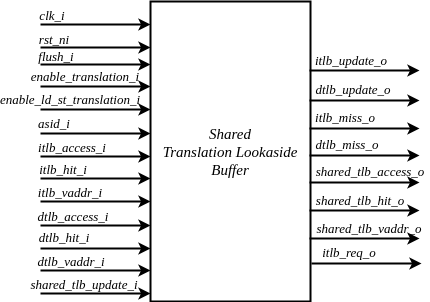

The diagram above was exported from draw.io. Its source (the exported page's mxGraphModel, read from the mxfile embedded in the PNG):
<mxGraphModel dx="3194" dy="1106" grid="1" gridSize="10" guides="1" tooltips="1" connect="1" arrows="1" fold="1" page="1" pageScale="1" pageWidth="850" pageHeight="1100" math="0" shadow="0">
  <root>
    <mxCell id="0" />
    <mxCell id="1" parent="0" />
    <mxCell id="qoV62qwDqzfMa0mpE2Dh-1" value="Shared&lt;br style=&quot;font-size: 15px;&quot;&gt;Translation Lookaside&lt;br style=&quot;font-size: 15px;&quot;&gt;Buffer" style="rounded=0;whiteSpace=wrap;html=1;strokeWidth=2;fontFamily=Times New Roman;fontStyle=2;fontSize=15;" parent="1" vertex="1">
      <mxGeometry x="320" y="120" width="160" height="300" as="geometry" />
    </mxCell>
    <mxCell id="qoV62qwDqzfMa0mpE2Dh-2" value="" style="endArrow=classic;html=1;rounded=0;strokeWidth=2;" parent="1" edge="1">
      <mxGeometry width="50" height="50" relative="1" as="geometry">
        <mxPoint x="210" y="143" as="sourcePoint" />
        <mxPoint x="320" y="143" as="targetPoint" />
      </mxGeometry>
    </mxCell>
    <mxCell id="qoV62qwDqzfMa0mpE2Dh-3" value="" style="endArrow=classic;html=1;rounded=0;strokeWidth=2;" parent="1" edge="1">
      <mxGeometry width="50" height="50" relative="1" as="geometry">
        <mxPoint x="210" y="166" as="sourcePoint" />
        <mxPoint x="320" y="166" as="targetPoint" />
      </mxGeometry>
    </mxCell>
    <mxCell id="qoV62qwDqzfMa0mpE2Dh-4" value="" style="endArrow=classic;html=1;rounded=0;strokeWidth=2;" parent="1" edge="1">
      <mxGeometry width="50" height="50" relative="1" as="geometry">
        <mxPoint x="210" y="205" as="sourcePoint" />
        <mxPoint x="320" y="205" as="targetPoint" />
      </mxGeometry>
    </mxCell>
    <mxCell id="qoV62qwDqzfMa0mpE2Dh-5" value="" style="endArrow=classic;html=1;rounded=0;strokeWidth=2;" parent="1" edge="1">
      <mxGeometry width="50" height="50" relative="1" as="geometry">
        <mxPoint x="210" y="228" as="sourcePoint" />
        <mxPoint x="320" y="228" as="targetPoint" />
      </mxGeometry>
    </mxCell>
    <mxCell id="qoV62qwDqzfMa0mpE2Dh-6" value="" style="endArrow=classic;html=1;rounded=0;strokeWidth=2;" parent="1" edge="1">
      <mxGeometry width="50" height="50" relative="1" as="geometry">
        <mxPoint x="210" y="252" as="sourcePoint" />
        <mxPoint x="320" y="252" as="targetPoint" />
      </mxGeometry>
    </mxCell>
    <mxCell id="qoV62qwDqzfMa0mpE2Dh-7" value="" style="endArrow=classic;html=1;rounded=0;strokeWidth=2;" parent="1" edge="1">
      <mxGeometry width="50" height="50" relative="1" as="geometry">
        <mxPoint x="210" y="275" as="sourcePoint" />
        <mxPoint x="320" y="275" as="targetPoint" />
      </mxGeometry>
    </mxCell>
    <mxCell id="qoV62qwDqzfMa0mpE2Dh-8" value="" style="endArrow=classic;html=1;rounded=0;strokeWidth=2;" parent="1" edge="1">
      <mxGeometry width="50" height="50" relative="1" as="geometry">
        <mxPoint x="210" y="297" as="sourcePoint" />
        <mxPoint x="320" y="297" as="targetPoint" />
      </mxGeometry>
    </mxCell>
    <mxCell id="qoV62qwDqzfMa0mpE2Dh-9" value="" style="endArrow=classic;html=1;rounded=0;strokeWidth=2;" parent="1" edge="1">
      <mxGeometry width="50" height="50" relative="1" as="geometry">
        <mxPoint x="210" y="320" as="sourcePoint" />
        <mxPoint x="320" y="320" as="targetPoint" />
      </mxGeometry>
    </mxCell>
    <mxCell id="qoV62qwDqzfMa0mpE2Dh-10" value="" style="endArrow=classic;html=1;rounded=0;strokeWidth=2;" parent="1" edge="1">
      <mxGeometry width="50" height="50" relative="1" as="geometry">
        <mxPoint x="210" y="344" as="sourcePoint" />
        <mxPoint x="320" y="344" as="targetPoint" />
      </mxGeometry>
    </mxCell>
    <mxCell id="qoV62qwDqzfMa0mpE2Dh-11" value="" style="endArrow=classic;html=1;rounded=0;strokeWidth=2;" parent="1" edge="1">
      <mxGeometry width="50" height="50" relative="1" as="geometry">
        <mxPoint x="210" y="367" as="sourcePoint" />
        <mxPoint x="320" y="367" as="targetPoint" />
      </mxGeometry>
    </mxCell>
    <mxCell id="qoV62qwDqzfMa0mpE2Dh-12" value="" style="endArrow=classic;html=1;rounded=0;strokeWidth=2;" parent="1" edge="1">
      <mxGeometry width="50" height="50" relative="1" as="geometry">
        <mxPoint x="210" y="389" as="sourcePoint" />
        <mxPoint x="320" y="389" as="targetPoint" />
      </mxGeometry>
    </mxCell>
    <mxCell id="qoV62qwDqzfMa0mpE2Dh-13" value="" style="endArrow=classic;html=1;rounded=0;strokeWidth=2;" parent="1" edge="1">
      <mxGeometry width="50" height="50" relative="1" as="geometry">
        <mxPoint x="210" y="412" as="sourcePoint" />
        <mxPoint x="320" y="412" as="targetPoint" />
      </mxGeometry>
    </mxCell>
    <mxCell id="qoV62qwDqzfMa0mpE2Dh-15" value="clk_i" style="text;html=1;strokeColor=none;fillColor=none;align=center;verticalAlign=middle;whiteSpace=wrap;rounded=0;fontFamily=Times New Roman;fontStyle=2;fontSize=13;" parent="1" vertex="1">
      <mxGeometry x="192" y="119" width="60" height="30" as="geometry" />
    </mxCell>
    <mxCell id="qoV62qwDqzfMa0mpE2Dh-16" value="rst_ni" style="text;html=1;strokeColor=none;fillColor=none;align=center;verticalAlign=middle;whiteSpace=wrap;rounded=0;fontFamily=Times New Roman;fontStyle=2;fontSize=13;" parent="1" vertex="1">
      <mxGeometry x="194" y="143" width="60" height="30" as="geometry" />
    </mxCell>
    <mxCell id="qoV62qwDqzfMa0mpE2Dh-17" value="enable_translation_i" style="text;html=1;strokeColor=none;fillColor=none;align=center;verticalAlign=middle;whiteSpace=wrap;rounded=0;fontFamily=Times New Roman;fontStyle=2;fontSize=13;" parent="1" vertex="1">
      <mxGeometry x="225" y="180" width="60" height="30" as="geometry" />
    </mxCell>
    <mxCell id="qoV62qwDqzfMa0mpE2Dh-18" value="enable_ld_st_translation_i" style="text;html=1;strokeColor=none;fillColor=none;align=center;verticalAlign=middle;whiteSpace=wrap;rounded=0;fontFamily=Times New Roman;fontStyle=2;fontSize=13;" parent="1" vertex="1">
      <mxGeometry x="210" y="203" width="60" height="30" as="geometry" />
    </mxCell>
    <mxCell id="qoV62qwDqzfMa0mpE2Dh-20" value="asid_i" style="text;html=1;strokeColor=none;fillColor=none;align=center;verticalAlign=middle;whiteSpace=wrap;rounded=0;fontFamily=Times New Roman;fontStyle=2;fontSize=13;" parent="1" vertex="1">
      <mxGeometry x="194" y="227" width="60" height="30" as="geometry" />
    </mxCell>
    <mxCell id="qoV62qwDqzfMa0mpE2Dh-22" value="itlb_access_i" style="text;html=1;strokeColor=none;fillColor=none;align=center;verticalAlign=middle;whiteSpace=wrap;rounded=0;fontFamily=Times New Roman;fontStyle=2;fontSize=13;" parent="1" vertex="1">
      <mxGeometry x="212" y="251" width="60" height="30" as="geometry" />
    </mxCell>
    <mxCell id="qoV62qwDqzfMa0mpE2Dh-23" value="itlb_hit_i" style="text;html=1;strokeColor=none;fillColor=none;align=center;verticalAlign=middle;whiteSpace=wrap;rounded=0;fontFamily=Times New Roman;fontStyle=2;fontSize=13;" parent="1" vertex="1">
      <mxGeometry x="203" y="273" width="60" height="30" as="geometry" />
    </mxCell>
    <mxCell id="qoV62qwDqzfMa0mpE2Dh-24" value="itlb_vaddr_i" style="text;html=1;strokeColor=none;fillColor=none;align=center;verticalAlign=middle;whiteSpace=wrap;rounded=0;fontFamily=Times New Roman;fontStyle=2;fontSize=13;" parent="1" vertex="1">
      <mxGeometry x="210" y="296" width="60" height="30" as="geometry" />
    </mxCell>
    <mxCell id="qoV62qwDqzfMa0mpE2Dh-25" value="dtlb_access_i" style="text;html=1;strokeColor=none;fillColor=none;align=center;verticalAlign=middle;whiteSpace=wrap;rounded=0;fontFamily=Times New Roman;fontStyle=2;fontSize=13;" parent="1" vertex="1">
      <mxGeometry x="213" y="320" width="60" height="30" as="geometry" />
    </mxCell>
    <mxCell id="qoV62qwDqzfMa0mpE2Dh-26" value="dtlb_hit_i" style="text;html=1;strokeColor=none;fillColor=none;align=center;verticalAlign=middle;whiteSpace=wrap;rounded=0;fontFamily=Times New Roman;fontStyle=2;fontSize=13;" parent="1" vertex="1">
      <mxGeometry x="204" y="341" width="60" height="30" as="geometry" />
    </mxCell>
    <mxCell id="qoV62qwDqzfMa0mpE2Dh-27" value="dtlb_vaddr_i" style="text;html=1;strokeColor=none;fillColor=none;align=center;verticalAlign=middle;whiteSpace=wrap;rounded=0;fontFamily=Times New Roman;fontStyle=2;fontSize=13;" parent="1" vertex="1">
      <mxGeometry x="211" y="365" width="60" height="30" as="geometry" />
    </mxCell>
    <mxCell id="qoV62qwDqzfMa0mpE2Dh-28" value="shared_tlb_update_i" style="text;html=1;strokeColor=none;fillColor=none;align=center;verticalAlign=middle;whiteSpace=wrap;rounded=0;fontFamily=Times New Roman;fontStyle=2;fontSize=13;" parent="1" vertex="1">
      <mxGeometry x="224" y="388" width="60" height="30" as="geometry" />
    </mxCell>
    <mxCell id="qoV62qwDqzfMa0mpE2Dh-55" value="" style="endArrow=classic;html=1;rounded=0;strokeWidth=2;" parent="1" edge="1">
      <mxGeometry width="50" height="50" relative="1" as="geometry">
        <mxPoint x="479" y="189" as="sourcePoint" />
        <mxPoint x="589" y="189" as="targetPoint" />
      </mxGeometry>
    </mxCell>
    <mxCell id="qoV62qwDqzfMa0mpE2Dh-56" value="" style="endArrow=classic;html=1;rounded=0;strokeWidth=2;" parent="1" edge="1">
      <mxGeometry width="50" height="50" relative="1" as="geometry">
        <mxPoint x="479" y="219" as="sourcePoint" />
        <mxPoint x="589" y="219" as="targetPoint" />
      </mxGeometry>
    </mxCell>
    <mxCell id="qoV62qwDqzfMa0mpE2Dh-57" value="" style="endArrow=classic;html=1;rounded=0;strokeWidth=2;" parent="1" edge="1">
      <mxGeometry width="50" height="50" relative="1" as="geometry">
        <mxPoint x="479" y="247" as="sourcePoint" />
        <mxPoint x="589" y="247" as="targetPoint" />
      </mxGeometry>
    </mxCell>
    <mxCell id="qoV62qwDqzfMa0mpE2Dh-58" value="" style="endArrow=classic;html=1;rounded=0;strokeWidth=2;" parent="1" edge="1">
      <mxGeometry width="50" height="50" relative="1" as="geometry">
        <mxPoint x="479" y="274" as="sourcePoint" />
        <mxPoint x="589" y="274" as="targetPoint" />
      </mxGeometry>
    </mxCell>
    <mxCell id="qoV62qwDqzfMa0mpE2Dh-59" value="" style="endArrow=classic;html=1;rounded=0;strokeWidth=2;" parent="1" edge="1">
      <mxGeometry width="50" height="50" relative="1" as="geometry">
        <mxPoint x="479" y="301" as="sourcePoint" />
        <mxPoint x="589" y="301" as="targetPoint" />
      </mxGeometry>
    </mxCell>
    <mxCell id="qoV62qwDqzfMa0mpE2Dh-60" value="" style="endArrow=classic;html=1;rounded=0;strokeWidth=2;" parent="1" edge="1">
      <mxGeometry width="50" height="50" relative="1" as="geometry">
        <mxPoint x="479" y="329" as="sourcePoint" />
        <mxPoint x="589" y="329" as="targetPoint" />
      </mxGeometry>
    </mxCell>
    <mxCell id="qoV62qwDqzfMa0mpE2Dh-61" value="" style="endArrow=classic;html=1;rounded=0;strokeWidth=2;" parent="1" edge="1">
      <mxGeometry width="50" height="50" relative="1" as="geometry">
        <mxPoint x="479" y="357" as="sourcePoint" />
        <mxPoint x="589" y="357" as="targetPoint" />
      </mxGeometry>
    </mxCell>
    <mxCell id="qoV62qwDqzfMa0mpE2Dh-63" value="itlb_update_o" style="text;html=1;strokeColor=none;fillColor=none;align=center;verticalAlign=middle;whiteSpace=wrap;rounded=0;fontFamily=Times New Roman;fontStyle=2;fontSize=13;" parent="1" vertex="1">
      <mxGeometry x="491" y="164" width="60" height="30" as="geometry" />
    </mxCell>
    <mxCell id="qoV62qwDqzfMa0mpE2Dh-64" value="dtlb_update_o" style="text;html=1;strokeColor=none;fillColor=none;align=center;verticalAlign=middle;whiteSpace=wrap;rounded=0;fontFamily=Times New Roman;fontStyle=2;fontSize=13;" parent="1" vertex="1">
      <mxGeometry x="493" y="193" width="60" height="30" as="geometry" />
    </mxCell>
    <mxCell id="qoV62qwDqzfMa0mpE2Dh-65" value="itlb_miss_o" style="text;html=1;strokeColor=none;fillColor=none;align=center;verticalAlign=middle;whiteSpace=wrap;rounded=0;fontFamily=Times New Roman;fontStyle=2;fontSize=13;" parent="1" vertex="1">
      <mxGeometry x="485" y="221" width="60" height="30" as="geometry" />
    </mxCell>
    <mxCell id="qoV62qwDqzfMa0mpE2Dh-66" value="dtlb_miss_o" style="text;html=1;strokeColor=none;fillColor=none;align=center;verticalAlign=middle;whiteSpace=wrap;rounded=0;fontFamily=Times New Roman;fontStyle=2;fontSize=13;" parent="1" vertex="1">
      <mxGeometry x="487" y="248" width="60" height="30" as="geometry" />
    </mxCell>
    <mxCell id="qoV62qwDqzfMa0mpE2Dh-67" value="shared_tlb_access_o" style="text;html=1;strokeColor=none;fillColor=none;align=center;verticalAlign=middle;whiteSpace=wrap;rounded=0;fontFamily=Times New Roman;fontStyle=2;fontSize=13;" parent="1" vertex="1">
      <mxGeometry x="510" y="275" width="60" height="30" as="geometry" />
    </mxCell>
    <mxCell id="qoV62qwDqzfMa0mpE2Dh-68" value="shared_tlb_hit_o" style="text;html=1;strokeColor=none;fillColor=none;align=center;verticalAlign=middle;whiteSpace=wrap;rounded=0;fontFamily=Times New Roman;fontStyle=2;fontSize=13;" parent="1" vertex="1">
      <mxGeometry x="500" y="304" width="60" height="30" as="geometry" />
    </mxCell>
    <mxCell id="qoV62qwDqzfMa0mpE2Dh-69" value="shared_tlb_vaddr_o" style="text;html=1;strokeColor=none;fillColor=none;align=center;verticalAlign=middle;whiteSpace=wrap;rounded=0;fontFamily=Times New Roman;fontStyle=2;fontSize=13;" parent="1" vertex="1">
      <mxGeometry x="509" y="332" width="60" height="30" as="geometry" />
    </mxCell>
    <mxCell id="EJbu_HG4sFxYA76_QRdo-1" value="" style="endArrow=classic;html=1;rounded=0;strokeWidth=2;" edge="1" parent="1">
      <mxGeometry width="50" height="50" relative="1" as="geometry">
        <mxPoint x="210" y="183" as="sourcePoint" />
        <mxPoint x="320" y="183" as="targetPoint" />
      </mxGeometry>
    </mxCell>
    <mxCell id="EJbu_HG4sFxYA76_QRdo-2" value="flush_i" style="text;html=1;strokeColor=none;fillColor=none;align=center;verticalAlign=middle;whiteSpace=wrap;rounded=0;fontFamily=Times New Roman;fontStyle=2;fontSize=13;" vertex="1" parent="1">
      <mxGeometry x="196" y="160" width="60" height="30" as="geometry" />
    </mxCell>
    <mxCell id="EJbu_HG4sFxYA76_QRdo-3" value="" style="endArrow=classic;html=1;rounded=0;strokeWidth=2;" edge="1" parent="1">
      <mxGeometry width="50" height="50" relative="1" as="geometry">
        <mxPoint x="481" y="382" as="sourcePoint" />
        <mxPoint x="591" y="382" as="targetPoint" />
      </mxGeometry>
    </mxCell>
    <mxCell id="EJbu_HG4sFxYA76_QRdo-4" value="itlb_req_o" style="text;html=1;strokeColor=none;fillColor=none;align=center;verticalAlign=middle;whiteSpace=wrap;rounded=0;fontFamily=Times New Roman;fontStyle=2;fontSize=13;" vertex="1" parent="1">
      <mxGeometry x="489" y="356" width="60" height="30" as="geometry" />
    </mxCell>
  </root>
</mxGraphModel>